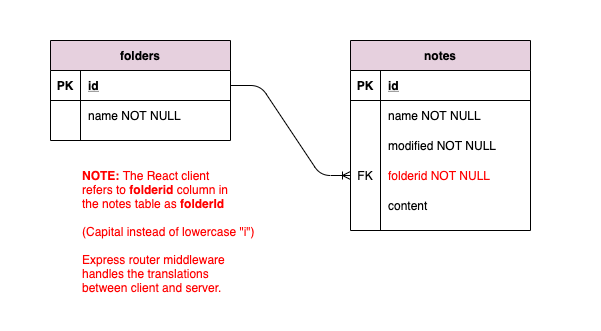

The diagram above was exported from draw.io. Its source (the exported page's mxGraphModel, read from the mxfile embedded in the PNG):
<mxGraphModel dx="821" dy="740" grid="1" gridSize="10" guides="1" tooltips="1" connect="1" arrows="1" fold="1" page="1" pageScale="1" pageWidth="850" pageHeight="1100" math="0" shadow="0" extFonts="Permanent Marker^https://fonts.googleapis.com/css?family=Permanent+Marker">
  <root>
    <mxCell id="0" />
    <mxCell id="1" parent="0" />
    <mxCell id="SMNi4Q7ZVK0B7T5WNGfH-84" value="" style="rounded=0;whiteSpace=wrap;html=1;fillColor=#FFFFFF;strokeColor=none;" parent="1" vertex="1">
      <mxGeometry y="40" width="600" height="330" as="geometry" />
    </mxCell>
    <mxCell id="SMNi4Q7ZVK0B7T5WNGfH-53" value="folders" style="shape=table;startSize=30;container=1;collapsible=1;childLayout=tableLayout;fixedRows=1;rowLines=0;fontStyle=1;align=center;resizeLast=1;fillColor=#E6D0DE;" parent="1" vertex="1">
      <mxGeometry x="50" y="80" width="180" height="100" as="geometry" />
    </mxCell>
    <mxCell id="SMNi4Q7ZVK0B7T5WNGfH-54" value="" style="shape=partialRectangle;collapsible=0;dropTarget=0;pointerEvents=0;fillColor=none;top=0;left=0;bottom=1;right=0;points=[[0,0.5],[1,0.5]];portConstraint=eastwest;" parent="SMNi4Q7ZVK0B7T5WNGfH-53" vertex="1">
      <mxGeometry y="30" width="180" height="30" as="geometry" />
    </mxCell>
    <mxCell id="SMNi4Q7ZVK0B7T5WNGfH-55" value="PK" style="shape=partialRectangle;connectable=0;fillColor=none;top=0;left=0;bottom=0;right=0;fontStyle=1;overflow=hidden;" parent="SMNi4Q7ZVK0B7T5WNGfH-54" vertex="1">
      <mxGeometry width="30" height="30" as="geometry" />
    </mxCell>
    <mxCell id="SMNi4Q7ZVK0B7T5WNGfH-56" value="id" style="shape=partialRectangle;connectable=0;fillColor=none;top=0;left=0;bottom=0;right=0;align=left;spacingLeft=6;fontStyle=5;overflow=hidden;" parent="SMNi4Q7ZVK0B7T5WNGfH-54" vertex="1">
      <mxGeometry x="30" width="150" height="30" as="geometry" />
    </mxCell>
    <mxCell id="SMNi4Q7ZVK0B7T5WNGfH-57" value="" style="shape=partialRectangle;collapsible=0;dropTarget=0;pointerEvents=0;fillColor=none;top=0;left=0;bottom=0;right=0;points=[[0,0.5],[1,0.5]];portConstraint=eastwest;" parent="SMNi4Q7ZVK0B7T5WNGfH-53" vertex="1">
      <mxGeometry y="60" width="180" height="30" as="geometry" />
    </mxCell>
    <mxCell id="SMNi4Q7ZVK0B7T5WNGfH-58" value="" style="shape=partialRectangle;connectable=0;fillColor=none;top=0;left=0;bottom=0;right=0;editable=1;overflow=hidden;" parent="SMNi4Q7ZVK0B7T5WNGfH-57" vertex="1">
      <mxGeometry width="30" height="30" as="geometry" />
    </mxCell>
    <mxCell id="SMNi4Q7ZVK0B7T5WNGfH-59" value="name NOT NULL" style="shape=partialRectangle;connectable=0;fillColor=none;top=0;left=0;bottom=0;right=0;align=left;spacingLeft=6;overflow=hidden;" parent="SMNi4Q7ZVK0B7T5WNGfH-57" vertex="1">
      <mxGeometry x="30" width="150" height="30" as="geometry" />
    </mxCell>
    <mxCell id="SMNi4Q7ZVK0B7T5WNGfH-83" value="" style="edgeStyle=entityRelationEdgeStyle;fontSize=12;html=1;endArrow=ERoneToMany;entryX=0;entryY=0.5;entryDx=0;entryDy=0;exitX=1;exitY=0.5;exitDx=0;exitDy=0;" parent="1" source="SMNi4Q7ZVK0B7T5WNGfH-54" target="SMNi4Q7ZVK0B7T5WNGfH-77" edge="1">
      <mxGeometry width="100" height="100" relative="1" as="geometry">
        <mxPoint x="240" y="450" as="sourcePoint" />
        <mxPoint x="340" y="350" as="targetPoint" />
      </mxGeometry>
    </mxCell>
    <mxCell id="SMNi4Q7ZVK0B7T5WNGfH-67" value="notes" style="shape=table;startSize=30;container=1;collapsible=1;childLayout=tableLayout;fixedRows=1;rowLines=0;fontStyle=1;align=center;resizeLast=1;fillColor=#E6D0DE;" parent="1" vertex="1">
      <mxGeometry x="350" y="80" width="180" height="190" as="geometry" />
    </mxCell>
    <mxCell id="SMNi4Q7ZVK0B7T5WNGfH-68" value="" style="shape=partialRectangle;collapsible=0;dropTarget=0;pointerEvents=0;fillColor=none;top=0;left=0;bottom=1;right=0;points=[[0,0.5],[1,0.5]];portConstraint=eastwest;" parent="SMNi4Q7ZVK0B7T5WNGfH-67" vertex="1">
      <mxGeometry y="30" width="180" height="30" as="geometry" />
    </mxCell>
    <mxCell id="SMNi4Q7ZVK0B7T5WNGfH-69" value="PK" style="shape=partialRectangle;connectable=0;fillColor=none;top=0;left=0;bottom=0;right=0;fontStyle=1;overflow=hidden;" parent="SMNi4Q7ZVK0B7T5WNGfH-68" vertex="1">
      <mxGeometry width="30" height="30" as="geometry" />
    </mxCell>
    <mxCell id="SMNi4Q7ZVK0B7T5WNGfH-70" value="id" style="shape=partialRectangle;connectable=0;fillColor=none;top=0;left=0;bottom=0;right=0;align=left;spacingLeft=6;fontStyle=5;overflow=hidden;" parent="SMNi4Q7ZVK0B7T5WNGfH-68" vertex="1">
      <mxGeometry x="30" width="150" height="30" as="geometry" />
    </mxCell>
    <mxCell id="SMNi4Q7ZVK0B7T5WNGfH-71" value="" style="shape=partialRectangle;collapsible=0;dropTarget=0;pointerEvents=0;fillColor=none;top=0;left=0;bottom=0;right=0;points=[[0,0.5],[1,0.5]];portConstraint=eastwest;" parent="SMNi4Q7ZVK0B7T5WNGfH-67" vertex="1">
      <mxGeometry y="60" width="180" height="30" as="geometry" />
    </mxCell>
    <mxCell id="SMNi4Q7ZVK0B7T5WNGfH-72" value="" style="shape=partialRectangle;connectable=0;fillColor=none;top=0;left=0;bottom=0;right=0;editable=1;overflow=hidden;" parent="SMNi4Q7ZVK0B7T5WNGfH-71" vertex="1">
      <mxGeometry width="30" height="30" as="geometry" />
    </mxCell>
    <mxCell id="SMNi4Q7ZVK0B7T5WNGfH-73" value="name NOT NULL" style="shape=partialRectangle;connectable=0;fillColor=none;top=0;left=0;bottom=0;right=0;align=left;spacingLeft=6;overflow=hidden;" parent="SMNi4Q7ZVK0B7T5WNGfH-71" vertex="1">
      <mxGeometry x="30" width="150" height="30" as="geometry" />
    </mxCell>
    <mxCell id="SMNi4Q7ZVK0B7T5WNGfH-74" value="" style="shape=partialRectangle;collapsible=0;dropTarget=0;pointerEvents=0;fillColor=none;top=0;left=0;bottom=0;right=0;points=[[0,0.5],[1,0.5]];portConstraint=eastwest;" parent="SMNi4Q7ZVK0B7T5WNGfH-67" vertex="1">
      <mxGeometry y="90" width="180" height="30" as="geometry" />
    </mxCell>
    <mxCell id="SMNi4Q7ZVK0B7T5WNGfH-75" value="" style="shape=partialRectangle;connectable=0;fillColor=none;top=0;left=0;bottom=0;right=0;editable=1;overflow=hidden;" parent="SMNi4Q7ZVK0B7T5WNGfH-74" vertex="1">
      <mxGeometry width="30" height="30" as="geometry" />
    </mxCell>
    <mxCell id="SMNi4Q7ZVK0B7T5WNGfH-76" value="modified NOT NULL" style="shape=partialRectangle;connectable=0;fillColor=none;top=0;left=0;bottom=0;right=0;align=left;spacingLeft=6;overflow=hidden;" parent="SMNi4Q7ZVK0B7T5WNGfH-74" vertex="1">
      <mxGeometry x="30" width="150" height="30" as="geometry" />
    </mxCell>
    <mxCell id="SMNi4Q7ZVK0B7T5WNGfH-77" value="" style="shape=partialRectangle;collapsible=0;dropTarget=0;pointerEvents=0;fillColor=none;top=0;left=0;bottom=0;right=0;points=[[0,0.5],[1,0.5]];portConstraint=eastwest;" parent="SMNi4Q7ZVK0B7T5WNGfH-67" vertex="1">
      <mxGeometry y="120" width="180" height="30" as="geometry" />
    </mxCell>
    <mxCell id="SMNi4Q7ZVK0B7T5WNGfH-78" value="FK" style="shape=partialRectangle;connectable=0;fillColor=none;top=0;left=0;bottom=0;right=0;editable=1;overflow=hidden;" parent="SMNi4Q7ZVK0B7T5WNGfH-77" vertex="1">
      <mxGeometry width="30" height="30" as="geometry" />
    </mxCell>
    <mxCell id="SMNi4Q7ZVK0B7T5WNGfH-79" value="folderid NOT NULL" style="shape=partialRectangle;connectable=0;fillColor=none;top=0;left=0;bottom=0;right=0;align=left;spacingLeft=6;overflow=hidden;fontColor=#FF0000;fontStyle=0" parent="SMNi4Q7ZVK0B7T5WNGfH-77" vertex="1">
      <mxGeometry x="30" width="150" height="30" as="geometry" />
    </mxCell>
    <mxCell id="SMNi4Q7ZVK0B7T5WNGfH-80" value="" style="shape=partialRectangle;collapsible=0;dropTarget=0;pointerEvents=0;fillColor=none;top=0;left=0;bottom=0;right=0;points=[[0,0.5],[1,0.5]];portConstraint=eastwest;" parent="SMNi4Q7ZVK0B7T5WNGfH-67" vertex="1">
      <mxGeometry y="150" width="180" height="30" as="geometry" />
    </mxCell>
    <mxCell id="SMNi4Q7ZVK0B7T5WNGfH-81" value="" style="shape=partialRectangle;connectable=0;fillColor=none;top=0;left=0;bottom=0;right=0;editable=1;overflow=hidden;" parent="SMNi4Q7ZVK0B7T5WNGfH-80" vertex="1">
      <mxGeometry width="30" height="30" as="geometry" />
    </mxCell>
    <mxCell id="SMNi4Q7ZVK0B7T5WNGfH-82" value="content" style="shape=partialRectangle;connectable=0;fillColor=none;top=0;left=0;bottom=0;right=0;align=left;spacingLeft=6;overflow=hidden;" parent="SMNi4Q7ZVK0B7T5WNGfH-80" vertex="1">
      <mxGeometry x="30" width="150" height="30" as="geometry" />
    </mxCell>
    <mxCell id="bkpIwcqq3NmOz_WLEDOM-8" value="&lt;b&gt;NOTE: &lt;/b&gt;The React client &lt;br&gt;refers to &lt;b&gt;folderid&lt;/b&gt; column in &lt;br&gt;the notes table as&lt;b&gt;&amp;nbsp;folderId&amp;nbsp;&lt;br&gt;&lt;/b&gt;&lt;br&gt;(Capital instead of lowercase &quot;i&quot;)&lt;br&gt;&lt;br&gt;&lt;div&gt;Express router middleware&amp;nbsp;&lt;/div&gt;&lt;div&gt;handles the translations&amp;nbsp;&lt;/div&gt;&lt;div&gt;between client and server.&lt;/div&gt;" style="text;html=1;resizable=0;autosize=1;align=left;verticalAlign=top;points=[];fillColor=none;strokeColor=none;rounded=0;fontColor=#FF0000;" vertex="1" parent="1">
      <mxGeometry x="80" y="202" width="190" height="130" as="geometry" />
    </mxCell>
  </root>
</mxGraphModel>